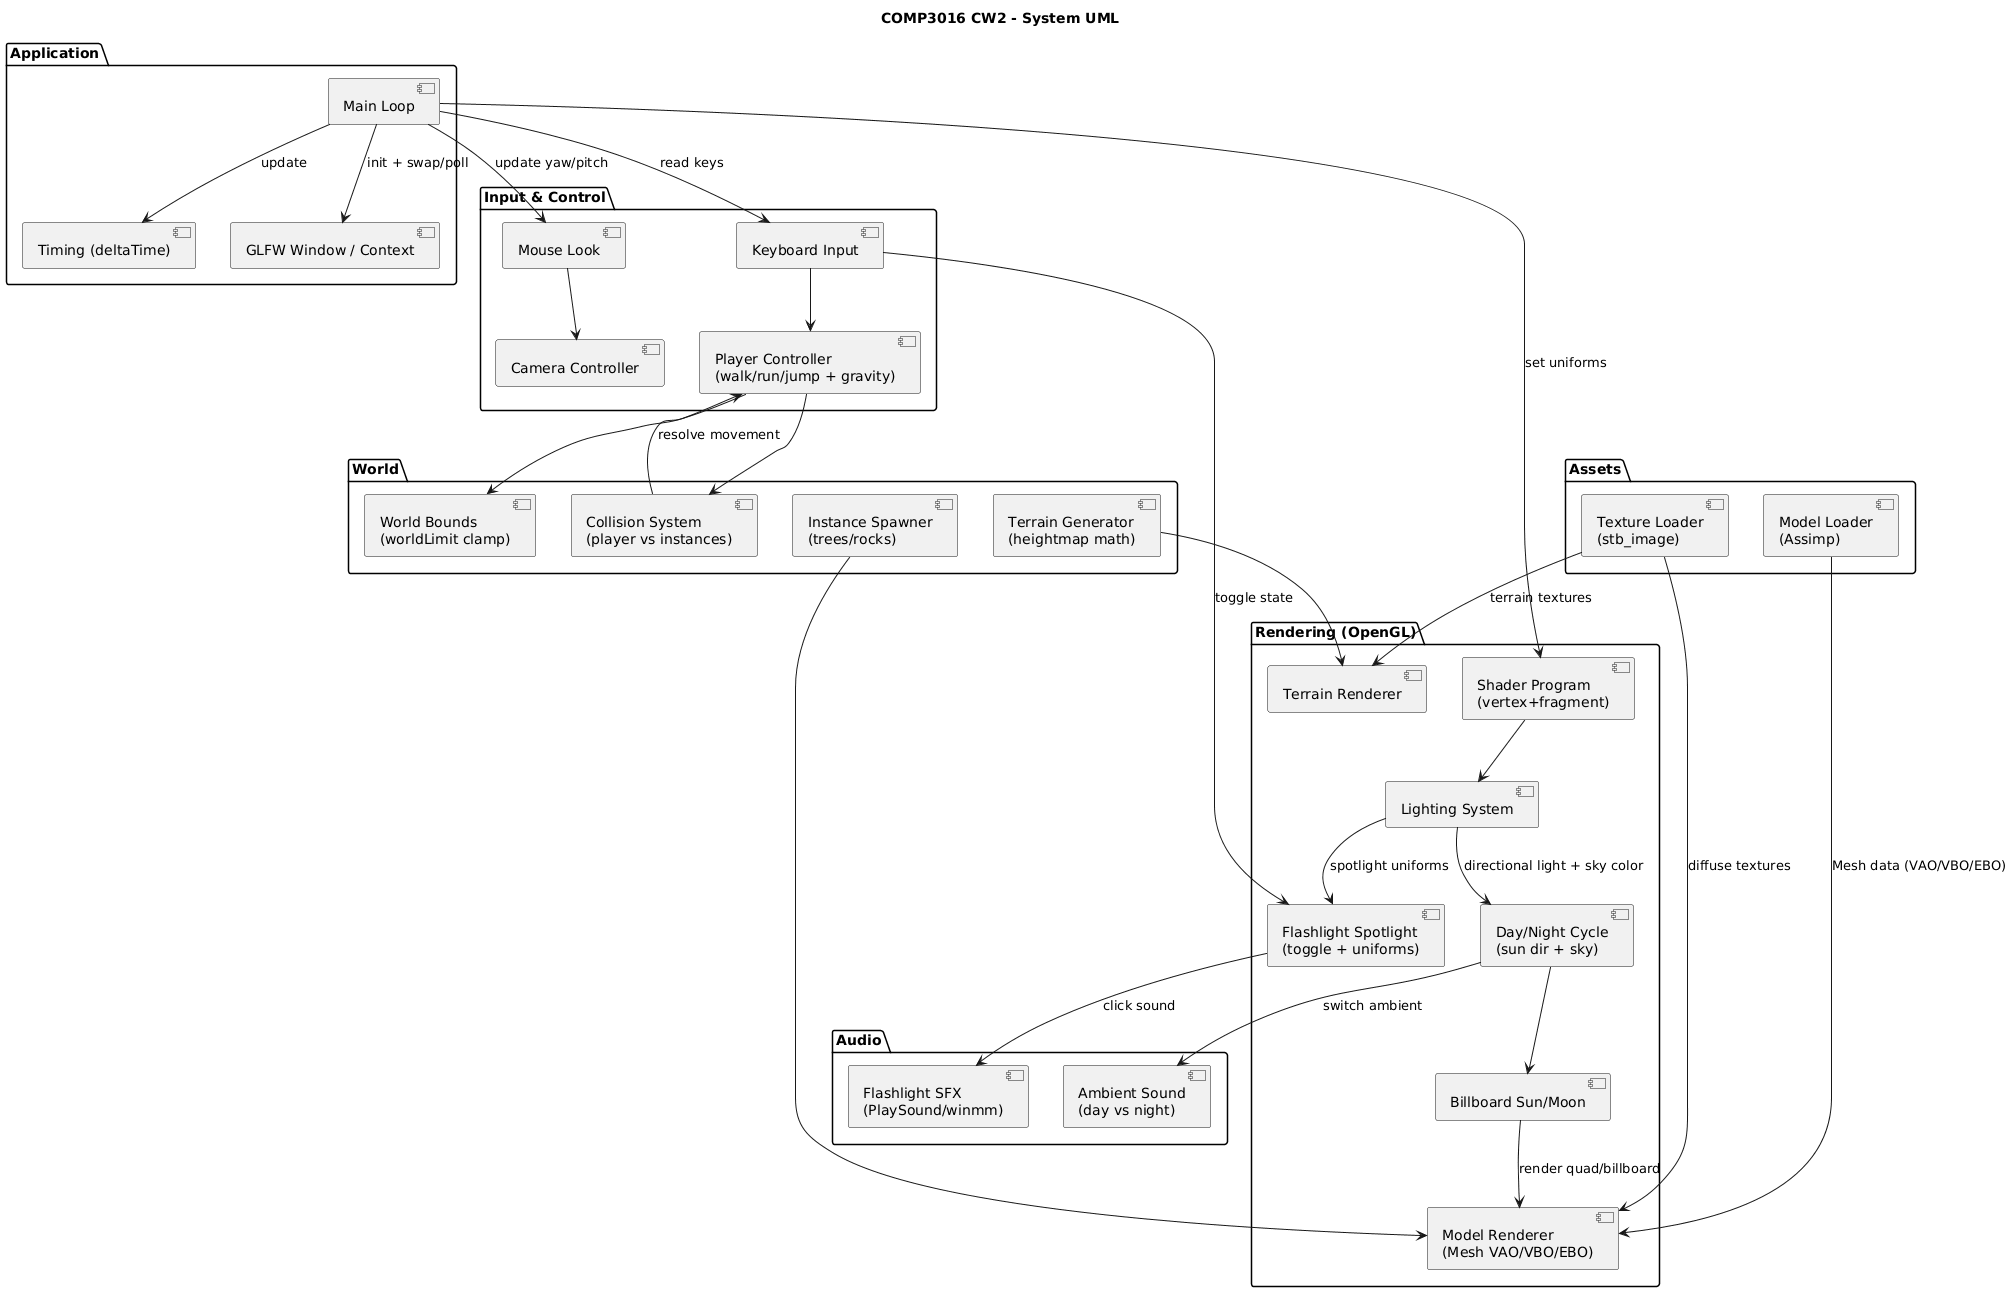

The diagram above was rendered by PlantUML. Its source (embedded in the PNG):
@startuml
title COMP3016 CW2 - System UML

package "Application" {
  [Main Loop] as MainLoop
  [GLFW Window / Context] as Window
  [Timing (deltaTime)] as Timing
}

package "Input & Control" {
  [Keyboard Input] as KeyInput
  [Mouse Look] as MouseLook
  [Camera Controller] as CameraCtrl
  [Player Controller\n(walk/run/jump + gravity)] as PlayerCtrl
}

package "World" {
  [Terrain Generator\n(heightmap math)] as TerrainGen
  [Instance Spawner\n(trees/rocks)] as Spawner
  [Collision System\n(player vs instances)] as Collision
  [World Bounds\n(worldLimit clamp)] as Bounds
}

package "Assets" {
  [Model Loader\n(Assimp)] as AssimpLoader
  [Texture Loader\n(stb_image)] as TexLoader
}

package "Rendering (OpenGL)" {
  [Shader Program\n(vertex+fragment)] as Shader
  [Terrain Renderer] as TerrainR
  [Model Renderer\n(Mesh VAO/VBO/EBO)] as ModelR
  [Lighting System] as Lighting
  [Day/Night Cycle\n(sun dir + sky)] as DayNight
  [Flashlight Spotlight\n(toggle + uniforms)] as Flashlight
  [Billboard Sun/Moon] as Billboard
}

package "Audio" {
  [Flashlight SFX\n(PlaySound/winmm)] as SFX
  [Ambient Sound\n(day vs night)] as Ambient
}

MainLoop --> Window : init + swap/poll
MainLoop --> Timing : update
MainLoop --> KeyInput : read keys
MainLoop --> MouseLook : update yaw/pitch
KeyInput --> PlayerCtrl
MouseLook --> CameraCtrl
PlayerCtrl --> Collision
PlayerCtrl --> Bounds
TerrainGen --> TerrainR
Spawner --> ModelR
Collision --> PlayerCtrl : resolve movement

AssimpLoader --> ModelR : Mesh data (VAO/VBO/EBO)
TexLoader --> TerrainR : terrain textures
TexLoader --> ModelR : diffuse textures

MainLoop --> Shader : set uniforms
Shader --> Lighting
Lighting --> DayNight : directional light + sky color
Lighting --> Flashlight : spotlight uniforms
DayNight --> Billboard
Billboard --> ModelR : render quad/billboard

KeyInput --> Flashlight : toggle state
Flashlight --> SFX : click sound
DayNight --> Ambient : switch ambient
@enduml